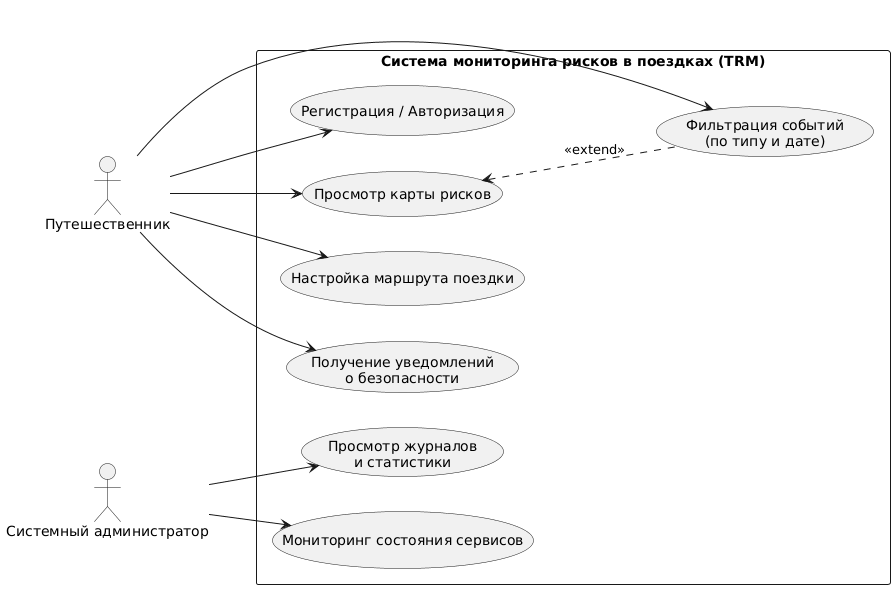

The diagram above was rendered by PlantUML. Its source (embedded in the PNG):
@startuml
left to right direction

actor "Путешественник" as User
actor "Системный администратор" as Admin

rectangle "Система мониторинга рисков в поездках (TRM)" {
    usecase "Просмотр карты рисков" as UC1
    usecase "Фильтрация событий\n(по типу и дате)" as UC2
    usecase "Настройка маршрута поездки" as UC3
    usecase "Получение уведомлений\nо безопасности" as UC4
    usecase "Регистрация / Авторизация" as UC5
    
    usecase "Мониторинг состояния сервисов" as UC7
    usecase "Просмотр журналов\nи статистики" as UC8
}

User --> UC1
User --> UC2
User --> UC3
User --> UC4
User --> UC5

Admin --> UC7
Admin --> UC8

UC1 <.. UC2 : <<extend>>
@enduml